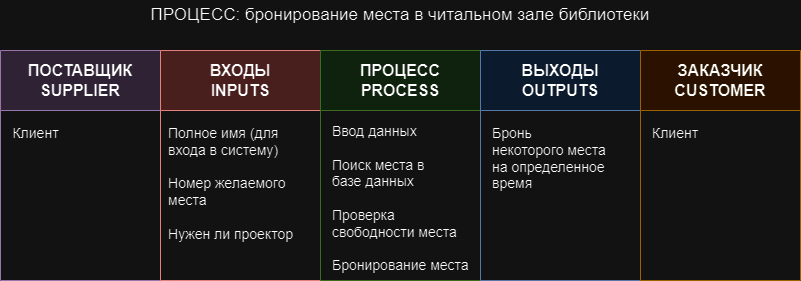

The diagram above was exported from draw.io. Its source (the exported page's mxGraphModel, read from the mxfile embedded in the PNG):
<mxGraphModel dx="1002" dy="567" grid="1" gridSize="10" guides="1" tooltips="1" connect="1" arrows="1" fold="1" page="1" pageScale="1" pageWidth="827" pageHeight="1169" math="0" shadow="0">
  <root>
    <mxCell id="0" />
    <mxCell id="1" parent="0" />
    <mxCell id="w9-fO6Uk2fOJ97seqJg1-17" value="&lt;font style=&quot;font-size: 16px;&quot;&gt;ПОСТАВЩИК&lt;br&gt;SUPPLIER&lt;/font&gt;" style="swimlane;whiteSpace=wrap;html=1;startSize=60;fillColor=#e1d5e7;strokeColor=#9673a6;" parent="1" vertex="1">
      <mxGeometry x="10" y="210" width="160" height="230" as="geometry" />
    </mxCell>
    <mxCell id="w9-fO6Uk2fOJ97seqJg1-18" value="&lt;font style=&quot;font-size: 14px;&quot;&gt;Клиент&lt;/font&gt;" style="text;html=1;align=center;verticalAlign=middle;resizable=0;points=[];autosize=1;strokeColor=none;fillColor=none;" parent="w9-fO6Uk2fOJ97seqJg1-17" vertex="1">
      <mxGeometry y="68" width="70" height="30" as="geometry" />
    </mxCell>
    <mxCell id="w9-fO6Uk2fOJ97seqJg1-19" value="&lt;span style=&quot;font-size: 16px;&quot;&gt;ВХОДЫ&lt;br&gt;INPUTS&lt;/span&gt;" style="swimlane;whiteSpace=wrap;html=1;startSize=60;fillColor=#f8cecc;strokeColor=#b85450;" parent="1" vertex="1">
      <mxGeometry x="170" y="210" width="160" height="230" as="geometry" />
    </mxCell>
    <mxCell id="w9-fO6Uk2fOJ97seqJg1-20" value="&lt;div style=&quot;text-align: left;&quot;&gt;&lt;span style=&quot;font-size: 14px; background-color: initial;&quot;&gt;Полное имя (для&lt;/span&gt;&lt;/div&gt;&lt;div style=&quot;text-align: left;&quot;&gt;&lt;span style=&quot;font-size: 14px; background-color: initial;&quot;&gt;входа в&amp;nbsp;&lt;/span&gt;&lt;span style=&quot;background-color: initial; font-size: 14px;&quot;&gt;систему)&lt;/span&gt;&lt;/div&gt;&lt;div&gt;&lt;span style=&quot;font-size: 14px;&quot;&gt;&lt;br&gt;&lt;/span&gt;&lt;div style=&quot;text-align: left;&quot;&gt;&lt;font style=&quot;font-size: 14px;&quot;&gt;Номер желаемого&lt;/font&gt;&lt;/div&gt;&lt;div style=&quot;text-align: left;&quot;&gt;&lt;font style=&quot;font-size: 14px;&quot;&gt;места&lt;/font&gt;&lt;/div&gt;&lt;/div&gt;&lt;div style=&quot;text-align: left;&quot;&gt;&lt;font style=&quot;font-size: 14px;&quot;&gt;&lt;br&gt;&lt;/font&gt;&lt;/div&gt;&lt;div style=&quot;text-align: left;&quot;&gt;&lt;font style=&quot;font-size: 14px;&quot;&gt;Нужен ли проектор&lt;/font&gt;&lt;/div&gt;" style="text;html=1;align=center;verticalAlign=middle;resizable=0;points=[];autosize=1;strokeColor=none;fillColor=none;" parent="w9-fO6Uk2fOJ97seqJg1-19" vertex="1">
      <mxGeometry x="-5" y="68" width="150" height="130" as="geometry" />
    </mxCell>
    <mxCell id="w9-fO6Uk2fOJ97seqJg1-25" value="&lt;span style=&quot;font-size: 16px;&quot;&gt;ПРОЦЕСС&lt;br&gt;PROCESS&lt;/span&gt;" style="swimlane;whiteSpace=wrap;html=1;startSize=60;fillColor=#d5e8d4;strokeColor=#82b366;" parent="1" vertex="1">
      <mxGeometry x="330" y="210" width="160" height="230" as="geometry" />
    </mxCell>
    <mxCell id="w9-fO6Uk2fOJ97seqJg1-29" value="&lt;font style=&quot;font-size: 14px;&quot;&gt;Ввод данных&lt;br&gt;&lt;br&gt;Поиск места в&lt;/font&gt;&lt;div&gt;&lt;font style=&quot;font-size: 14px;&quot;&gt;базе данных&lt;br&gt;&lt;br&gt;Проверка&lt;/font&gt;&lt;/div&gt;&lt;div&gt;&lt;font style=&quot;font-size: 14px;&quot;&gt;свободности места&lt;br&gt;&lt;br&gt;Бронирование места&lt;/font&gt;&lt;/div&gt;" style="text;html=1;align=left;verticalAlign=middle;resizable=0;points=[];autosize=1;strokeColor=none;fillColor=none;" parent="w9-fO6Uk2fOJ97seqJg1-25" vertex="1">
      <mxGeometry x="10" y="68" width="160" height="160" as="geometry" />
    </mxCell>
    <mxCell id="w9-fO6Uk2fOJ97seqJg1-27" value="&lt;span style=&quot;font-size: 16px;&quot;&gt;ВЫХОДЫ&lt;br&gt;OUTPUTS&lt;/span&gt;" style="swimlane;whiteSpace=wrap;html=1;startSize=60;fillColor=#dae8fc;strokeColor=#6c8ebf;" parent="1" vertex="1">
      <mxGeometry x="490" y="210" width="160" height="230" as="geometry" />
    </mxCell>
    <mxCell id="w9-fO6Uk2fOJ97seqJg1-28" value="&lt;div style=&quot;&quot;&gt;&lt;span style=&quot;font-size: 14px;&quot;&gt;Бронь&lt;/span&gt;&lt;/div&gt;&lt;div style=&quot;&quot;&gt;&lt;span style=&quot;font-size: 14px;&quot;&gt;некоторого места&lt;/span&gt;&lt;/div&gt;&lt;div style=&quot;&quot;&gt;&lt;span style=&quot;font-size: 14px;&quot;&gt;на определенное&lt;/span&gt;&lt;/div&gt;&lt;div style=&quot;&quot;&gt;&lt;span style=&quot;font-size: 14px;&quot;&gt;время&lt;/span&gt;&lt;/div&gt;" style="text;html=1;align=left;verticalAlign=middle;resizable=0;points=[];autosize=1;strokeColor=none;fillColor=none;" parent="w9-fO6Uk2fOJ97seqJg1-27" vertex="1">
      <mxGeometry x="10" y="68" width="140" height="80" as="geometry" />
    </mxCell>
    <mxCell id="w9-fO6Uk2fOJ97seqJg1-30" value="&lt;span style=&quot;font-size: 16px;&quot;&gt;ЗАКАЗЧИК&lt;br&gt;CUSTOMER&lt;/span&gt;" style="swimlane;whiteSpace=wrap;html=1;startSize=60;fillColor=#ffe6cc;strokeColor=#d79b00;" parent="1" vertex="1">
      <mxGeometry x="650" y="210" width="160" height="230" as="geometry" />
    </mxCell>
    <mxCell id="w9-fO6Uk2fOJ97seqJg1-31" value="&lt;div style=&quot;&quot;&gt;&lt;span style=&quot;font-size: 14px;&quot;&gt;Клиент&lt;/span&gt;&lt;/div&gt;" style="text;html=1;align=left;verticalAlign=middle;resizable=0;points=[];autosize=1;strokeColor=none;fillColor=none;" parent="w9-fO6Uk2fOJ97seqJg1-30" vertex="1">
      <mxGeometry x="10" y="68" width="70" height="30" as="geometry" />
    </mxCell>
    <mxCell id="w9-fO6Uk2fOJ97seqJg1-32" value="&lt;font style=&quot;font-size: 17px;&quot;&gt;ПРОЦЕСС: бронирование места в читальном зале библиотеки&lt;/font&gt;" style="text;html=1;align=center;verticalAlign=middle;whiteSpace=wrap;rounded=0;" parent="1" vertex="1">
      <mxGeometry x="110" y="160" width="600" height="30" as="geometry" />
    </mxCell>
  </root>
</mxGraphModel>